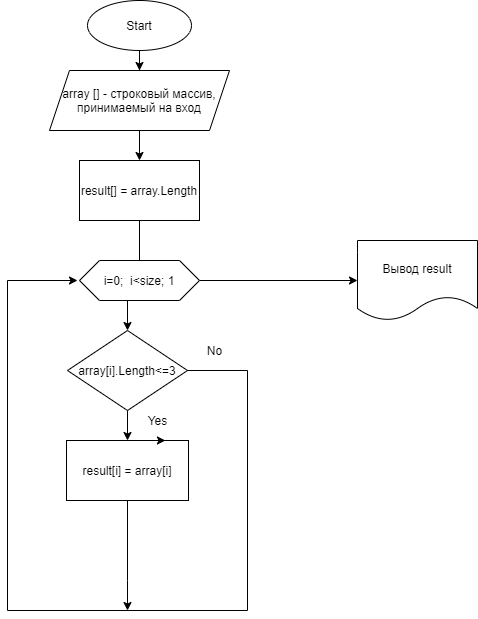

The diagram above was exported from draw.io. Its source (the exported page's mxGraphModel, read from the mxfile embedded in the PNG):
<mxGraphModel dx="1086" dy="806" grid="1" gridSize="10" guides="1" tooltips="1" connect="1" arrows="1" fold="1" page="1" pageScale="1" pageWidth="827" pageHeight="1169" math="0" shadow="0">
  <root>
    <mxCell id="0" />
    <mxCell id="1" parent="0" />
    <mxCell id="g8qaLE2I84FPZrXzx4Pk-3" value="" style="edgeStyle=orthogonalEdgeStyle;rounded=0;orthogonalLoop=1;jettySize=auto;html=1;" parent="1" source="g8qaLE2I84FPZrXzx4Pk-1" target="g8qaLE2I84FPZrXzx4Pk-2" edge="1">
      <mxGeometry relative="1" as="geometry" />
    </mxCell>
    <mxCell id="g8qaLE2I84FPZrXzx4Pk-1" value="Start" style="ellipse;whiteSpace=wrap;html=1;" parent="1" vertex="1">
      <mxGeometry x="90" y="10" width="104" height="50" as="geometry" />
    </mxCell>
    <mxCell id="g8qaLE2I84FPZrXzx4Pk-6" value="" style="edgeStyle=orthogonalEdgeStyle;rounded=0;orthogonalLoop=1;jettySize=auto;html=1;" parent="1" source="g8qaLE2I84FPZrXzx4Pk-2" target="g8qaLE2I84FPZrXzx4Pk-5" edge="1">
      <mxGeometry relative="1" as="geometry" />
    </mxCell>
    <mxCell id="g8qaLE2I84FPZrXzx4Pk-2" value="array [] - строковый массив,&lt;br&gt;принимаемый на вход" style="shape=parallelogram;perimeter=parallelogramPerimeter;whiteSpace=wrap;html=1;fixedSize=1;" parent="1" vertex="1">
      <mxGeometry x="52" y="80" width="180" height="60" as="geometry" />
    </mxCell>
    <mxCell id="g8qaLE2I84FPZrXzx4Pk-21" value="" style="edgeStyle=orthogonalEdgeStyle;rounded=0;orthogonalLoop=1;jettySize=auto;html=1;" parent="1" source="g8qaLE2I84FPZrXzx4Pk-5" target="g8qaLE2I84FPZrXzx4Pk-20" edge="1">
      <mxGeometry relative="1" as="geometry" />
    </mxCell>
    <mxCell id="g8qaLE2I84FPZrXzx4Pk-5" value="result[] = array.Length" style="rounded=0;whiteSpace=wrap;html=1;" parent="1" vertex="1">
      <mxGeometry x="82" y="170" width="120" height="60" as="geometry" />
    </mxCell>
    <mxCell id="g8qaLE2I84FPZrXzx4Pk-34" style="edgeStyle=orthogonalEdgeStyle;rounded=0;orthogonalLoop=1;jettySize=auto;html=1;exitX=0.5;exitY=1;exitDx=0;exitDy=0;" parent="1" source="g8qaLE2I84FPZrXzx4Pk-11" edge="1">
      <mxGeometry relative="1" as="geometry">
        <mxPoint x="130" y="620" as="targetPoint" />
        <Array as="points">
          <mxPoint x="130" y="590" />
        </Array>
      </mxGeometry>
    </mxCell>
    <mxCell id="g8qaLE2I84FPZrXzx4Pk-11" value="result[i] = array[i]" style="rounded=0;whiteSpace=wrap;html=1;" parent="1" vertex="1">
      <mxGeometry x="69" y="450" width="122" height="60" as="geometry" />
    </mxCell>
    <mxCell id="g8qaLE2I84FPZrXzx4Pk-37" value="" style="edgeStyle=orthogonalEdgeStyle;rounded=0;orthogonalLoop=1;jettySize=auto;html=1;" parent="1" source="g8qaLE2I84FPZrXzx4Pk-19" edge="1">
      <mxGeometry relative="1" as="geometry">
        <mxPoint x="360" y="290" as="targetPoint" />
      </mxGeometry>
    </mxCell>
    <mxCell id="g8qaLE2I84FPZrXzx4Pk-19" value="i=0;&amp;nbsp; i&amp;lt;size; 1" style="shape=hexagon;perimeter=hexagonPerimeter2;whiteSpace=wrap;html=1;fixedSize=1;" parent="1" vertex="1">
      <mxGeometry x="82" y="270" width="120" height="40" as="geometry" />
    </mxCell>
    <mxCell id="g8qaLE2I84FPZrXzx4Pk-22" value="" style="edgeStyle=orthogonalEdgeStyle;rounded=0;orthogonalLoop=1;jettySize=auto;html=1;" parent="1" source="g8qaLE2I84FPZrXzx4Pk-20" target="g8qaLE2I84FPZrXzx4Pk-11" edge="1">
      <mxGeometry relative="1" as="geometry" />
    </mxCell>
    <mxCell id="g8qaLE2I84FPZrXzx4Pk-20" value="array[i].Length&amp;lt;=3" style="rhombus;whiteSpace=wrap;html=1;" parent="1" vertex="1">
      <mxGeometry x="70" y="340" width="120" height="80" as="geometry" />
    </mxCell>
    <mxCell id="g8qaLE2I84FPZrXzx4Pk-32" value="" style="edgeStyle=orthogonalEdgeStyle;rounded=0;orthogonalLoop=1;jettySize=auto;html=1;exitX=1;exitY=0.5;exitDx=0;exitDy=0;" parent="1" source="g8qaLE2I84FPZrXzx4Pk-20" edge="1">
      <mxGeometry relative="1" as="geometry">
        <mxPoint x="80" y="290" as="targetPoint" />
        <Array as="points">
          <mxPoint x="250" y="380" />
          <mxPoint x="250" y="620" />
          <mxPoint x="10" y="620" />
          <mxPoint x="10" y="290" />
        </Array>
        <mxPoint x="340" y="380" as="sourcePoint" />
      </mxGeometry>
    </mxCell>
    <mxCell id="g8qaLE2I84FPZrXzx4Pk-27" value="Yes" style="text;html=1;align=center;verticalAlign=middle;resizable=0;points=[];autosize=1;" parent="1" vertex="1">
      <mxGeometry x="140" y="420" width="40" height="20" as="geometry" />
    </mxCell>
    <mxCell id="g8qaLE2I84FPZrXzx4Pk-36" value="No" style="text;html=1;align=center;verticalAlign=middle;resizable=0;points=[];autosize=1;" parent="1" vertex="1">
      <mxGeometry x="202" y="350" width="30" height="20" as="geometry" />
    </mxCell>
    <mxCell id="g8qaLE2I84FPZrXzx4Pk-51" style="edgeStyle=orthogonalEdgeStyle;rounded=0;orthogonalLoop=1;jettySize=auto;html=1;entryX=0;entryY=0.5;entryDx=0;entryDy=0;" parent="1" source="g8qaLE2I84FPZrXzx4Pk-50" edge="1">
      <mxGeometry relative="1" as="geometry">
        <mxPoint x="615" y="550" as="targetPoint" />
        <Array as="points">
          <mxPoint x="560" y="620" />
          <mxPoint x="560" y="550" />
        </Array>
      </mxGeometry>
    </mxCell>
    <mxCell id="g8qaLE2I84FPZrXzx4Pk-53" value="Вывод result" style="shape=document;whiteSpace=wrap;html=1;boundedLbl=1;" parent="1" vertex="1">
      <mxGeometry x="360" y="250" width="120" height="80" as="geometry" />
    </mxCell>
    <mxCell id="blPKl25KZiIBP4BYuLop-1" style="edgeStyle=orthogonalEdgeStyle;rounded=0;orthogonalLoop=1;jettySize=auto;html=1;exitX=0.75;exitY=0;exitDx=0;exitDy=0;entryX=0.811;entryY=0;entryDx=0;entryDy=0;entryPerimeter=0;" edge="1" parent="1" source="g8qaLE2I84FPZrXzx4Pk-11" target="g8qaLE2I84FPZrXzx4Pk-11">
      <mxGeometry relative="1" as="geometry" />
    </mxCell>
  </root>
</mxGraphModel>